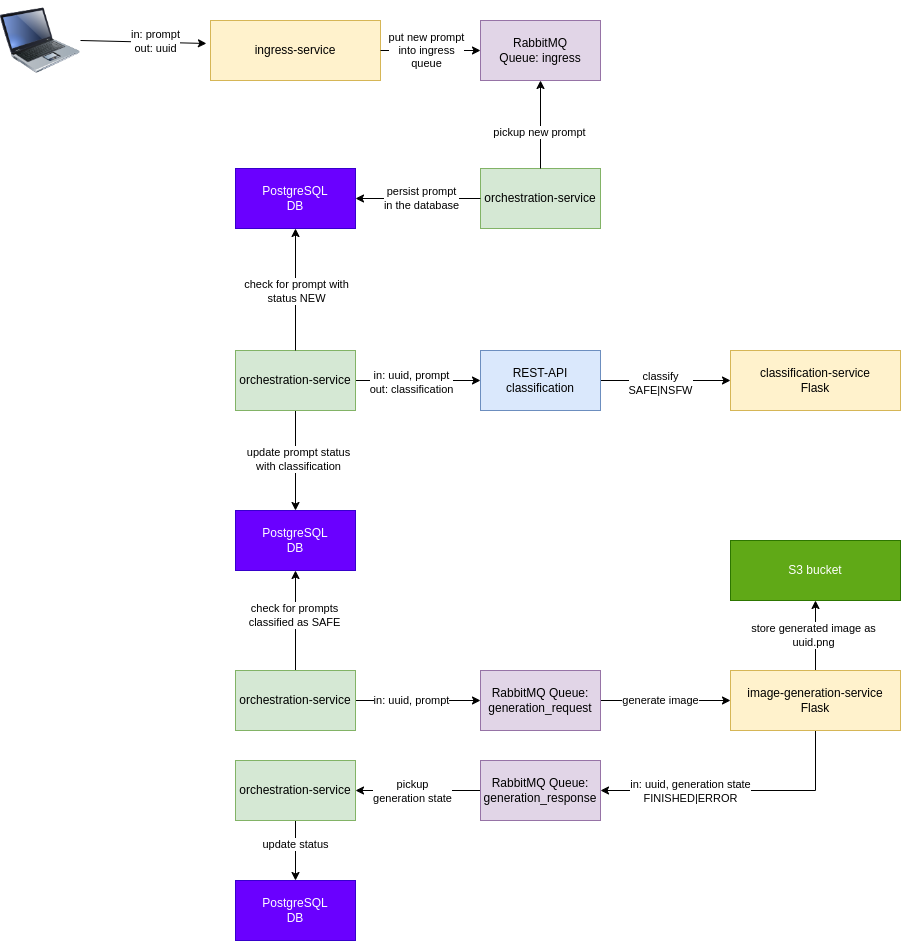

The diagram above was exported from draw.io. Its source (the exported page's mxGraphModel, read from the mxfile embedded in the PNG):
<mxGraphModel dx="1728" dy="983" grid="1" gridSize="10" guides="1" tooltips="1" connect="1" arrows="1" fold="1" page="1" pageScale="1" pageWidth="827" pageHeight="1169" math="0" shadow="0">
  <root>
    <mxCell id="0" />
    <mxCell id="1" parent="0" />
    <mxCell id="EbzEwfZ4jWfW755_oU14-1" value="" style="image;html=1;image=img/lib/clip_art/computers/Laptop_128x128.png" parent="1" vertex="1">
      <mxGeometry x="30" y="140" width="80" height="80" as="geometry" />
    </mxCell>
    <mxCell id="EbzEwfZ4jWfW755_oU14-2" value="PostgreSQL&lt;br&gt;DB" style="rounded=0;whiteSpace=wrap;html=1;fillColor=#6a00ff;strokeColor=#3700CC;fontColor=#ffffff;" parent="1" vertex="1">
      <mxGeometry x="265" y="308" width="120" height="60" as="geometry" />
    </mxCell>
    <mxCell id="EbzEwfZ4jWfW755_oU14-3" value="orchestration-service" style="rounded=0;whiteSpace=wrap;html=1;fillColor=#d5e8d4;strokeColor=#82b366;" parent="1" vertex="1">
      <mxGeometry x="510" y="308" width="120" height="60" as="geometry" />
    </mxCell>
    <mxCell id="EbzEwfZ4jWfW755_oU14-6" value="RabbitMQ&lt;br&gt;Queue: ingress" style="rounded=0;whiteSpace=wrap;html=1;fillColor=#e1d5e7;strokeColor=#9673a6;" parent="1" vertex="1">
      <mxGeometry x="510" y="160" width="120" height="60" as="geometry" />
    </mxCell>
    <mxCell id="EbzEwfZ4jWfW755_oU14-7" value="" style="endArrow=classic;html=1;rounded=0;exitX=1;exitY=0.5;exitDx=0;exitDy=0;entryX=-0.024;entryY=0.383;entryDx=0;entryDy=0;entryPerimeter=0;" parent="1" source="EbzEwfZ4jWfW755_oU14-1" target="EbzEwfZ4jWfW755_oU14-11" edge="1">
      <mxGeometry width="50" height="50" relative="1" as="geometry">
        <mxPoint x="240" y="420" as="sourcePoint" />
        <mxPoint x="440" y="400" as="targetPoint" />
      </mxGeometry>
    </mxCell>
    <mxCell id="EbzEwfZ4jWfW755_oU14-8" value="in: prompt&lt;br&gt;out: uuid" style="edgeLabel;html=1;align=center;verticalAlign=middle;resizable=0;points=[];" parent="EbzEwfZ4jWfW755_oU14-7" vertex="1" connectable="0">
      <mxGeometry x="0.1739" y="1" relative="1" as="geometry">
        <mxPoint as="offset" />
      </mxGeometry>
    </mxCell>
    <mxCell id="EbzEwfZ4jWfW755_oU14-9" value="classification-service&lt;br&gt;Flask" style="rounded=0;whiteSpace=wrap;html=1;fillColor=#fff2cc;strokeColor=#d6b656;" parent="1" vertex="1">
      <mxGeometry x="760" y="490" width="170" height="60" as="geometry" />
    </mxCell>
    <mxCell id="5te3xSewgh9jbeagQutY-17" style="edgeStyle=orthogonalEdgeStyle;rounded=0;orthogonalLoop=1;jettySize=auto;html=1;exitX=0.5;exitY=0;exitDx=0;exitDy=0;entryX=0.5;entryY=1;entryDx=0;entryDy=0;" parent="1" source="EbzEwfZ4jWfW755_oU14-10" target="5te3xSewgh9jbeagQutY-16" edge="1">
      <mxGeometry relative="1" as="geometry" />
    </mxCell>
    <mxCell id="5te3xSewgh9jbeagQutY-18" value="store generated image as&lt;br&gt;uuid.png" style="edgeLabel;html=1;align=center;verticalAlign=middle;resizable=0;points=[];" parent="5te3xSewgh9jbeagQutY-17" vertex="1" connectable="0">
      <mxGeometry x="0.0286" y="2" relative="1" as="geometry">
        <mxPoint as="offset" />
      </mxGeometry>
    </mxCell>
    <mxCell id="5te3xSewgh9jbeagQutY-20" style="edgeStyle=orthogonalEdgeStyle;rounded=0;orthogonalLoop=1;jettySize=auto;html=1;exitX=0.5;exitY=1;exitDx=0;exitDy=0;entryX=1;entryY=0.5;entryDx=0;entryDy=0;" parent="1" source="EbzEwfZ4jWfW755_oU14-10" target="5te3xSewgh9jbeagQutY-19" edge="1">
      <mxGeometry relative="1" as="geometry" />
    </mxCell>
    <mxCell id="5te3xSewgh9jbeagQutY-22" value="in: uuid, generation state&lt;br&gt;FINISHED|ERROR" style="edgeLabel;html=1;align=center;verticalAlign=middle;resizable=0;points=[];" parent="5te3xSewgh9jbeagQutY-20" vertex="1" connectable="0">
      <mxGeometry x="0.3527" y="1" relative="1" as="geometry">
        <mxPoint as="offset" />
      </mxGeometry>
    </mxCell>
    <mxCell id="EbzEwfZ4jWfW755_oU14-10" value="image-generation-service&lt;br&gt;Flask" style="rounded=0;whiteSpace=wrap;html=1;fillColor=#fff2cc;strokeColor=#d6b656;" parent="1" vertex="1">
      <mxGeometry x="760" y="810" width="170" height="60" as="geometry" />
    </mxCell>
    <mxCell id="EbzEwfZ4jWfW755_oU14-11" value="ingress-service" style="rounded=0;whiteSpace=wrap;html=1;fillColor=#fff2cc;strokeColor=#d6b656;" parent="1" vertex="1">
      <mxGeometry x="240" y="160" width="170" height="60" as="geometry" />
    </mxCell>
    <mxCell id="EbzEwfZ4jWfW755_oU14-12" value="" style="endArrow=classic;html=1;rounded=0;exitX=1;exitY=0.5;exitDx=0;exitDy=0;entryX=0;entryY=0.5;entryDx=0;entryDy=0;" parent="1" source="EbzEwfZ4jWfW755_oU14-11" target="EbzEwfZ4jWfW755_oU14-6" edge="1">
      <mxGeometry width="50" height="50" relative="1" as="geometry">
        <mxPoint x="390" y="450" as="sourcePoint" />
        <mxPoint x="440" y="400" as="targetPoint" />
      </mxGeometry>
    </mxCell>
    <mxCell id="EbzEwfZ4jWfW755_oU14-15" value="put new prompt&lt;br&gt;into ingress&lt;br&gt;queue" style="edgeLabel;html=1;align=center;verticalAlign=middle;resizable=0;points=[];" parent="EbzEwfZ4jWfW755_oU14-12" vertex="1" connectable="0">
      <mxGeometry x="-0.08" relative="1" as="geometry">
        <mxPoint as="offset" />
      </mxGeometry>
    </mxCell>
    <mxCell id="EbzEwfZ4jWfW755_oU14-13" value="" style="endArrow=classic;html=1;rounded=0;exitX=0.5;exitY=0;exitDx=0;exitDy=0;entryX=0.5;entryY=1;entryDx=0;entryDy=0;" parent="1" source="EbzEwfZ4jWfW755_oU14-3" target="EbzEwfZ4jWfW755_oU14-6" edge="1">
      <mxGeometry width="50" height="50" relative="1" as="geometry">
        <mxPoint x="390" y="450" as="sourcePoint" />
        <mxPoint x="440" y="400" as="targetPoint" />
      </mxGeometry>
    </mxCell>
    <mxCell id="EbzEwfZ4jWfW755_oU14-14" value="pickup new prompt" style="edgeLabel;html=1;align=center;verticalAlign=middle;resizable=0;points=[];" parent="EbzEwfZ4jWfW755_oU14-13" vertex="1" connectable="0">
      <mxGeometry x="-0.1706" y="1" relative="1" as="geometry">
        <mxPoint as="offset" />
      </mxGeometry>
    </mxCell>
    <mxCell id="EbzEwfZ4jWfW755_oU14-16" value="" style="endArrow=classic;html=1;rounded=0;exitX=0;exitY=0.5;exitDx=0;exitDy=0;entryX=1;entryY=0.5;entryDx=0;entryDy=0;" parent="1" source="EbzEwfZ4jWfW755_oU14-3" target="EbzEwfZ4jWfW755_oU14-2" edge="1">
      <mxGeometry width="50" height="50" relative="1" as="geometry">
        <mxPoint x="390" y="398" as="sourcePoint" />
        <mxPoint x="440" y="348" as="targetPoint" />
      </mxGeometry>
    </mxCell>
    <mxCell id="EbzEwfZ4jWfW755_oU14-17" value="persist prompt&lt;br&gt;in the database" style="edgeLabel;html=1;align=center;verticalAlign=middle;resizable=0;points=[];" parent="EbzEwfZ4jWfW755_oU14-16" vertex="1" connectable="0">
      <mxGeometry x="0.232" y="-3" relative="1" as="geometry">
        <mxPoint x="17" y="3" as="offset" />
      </mxGeometry>
    </mxCell>
    <mxCell id="5te3xSewgh9jbeagQutY-1" style="edgeStyle=orthogonalEdgeStyle;rounded=0;orthogonalLoop=1;jettySize=auto;html=1;exitX=1;exitY=0.5;exitDx=0;exitDy=0;entryX=0;entryY=0.5;entryDx=0;entryDy=0;" parent="1" source="EbzEwfZ4jWfW755_oU14-18" target="EbzEwfZ4jWfW755_oU14-21" edge="1">
      <mxGeometry relative="1" as="geometry" />
    </mxCell>
    <mxCell id="5te3xSewgh9jbeagQutY-8" value="in: uuid, prompt&lt;br&gt;out: classification" style="edgeLabel;html=1;align=center;verticalAlign=middle;resizable=0;points=[];" parent="5te3xSewgh9jbeagQutY-1" vertex="1" connectable="0">
      <mxGeometry x="-0.296" y="-2" relative="1" as="geometry">
        <mxPoint x="11" as="offset" />
      </mxGeometry>
    </mxCell>
    <mxCell id="5te3xSewgh9jbeagQutY-10" style="edgeStyle=orthogonalEdgeStyle;rounded=0;orthogonalLoop=1;jettySize=auto;html=1;exitX=0.5;exitY=1;exitDx=0;exitDy=0;entryX=0.5;entryY=0;entryDx=0;entryDy=0;" parent="1" source="EbzEwfZ4jWfW755_oU14-18" target="5te3xSewgh9jbeagQutY-9" edge="1">
      <mxGeometry relative="1" as="geometry" />
    </mxCell>
    <mxCell id="5te3xSewgh9jbeagQutY-11" value="update prompt status&lt;br&gt;with classification" style="edgeLabel;html=1;align=center;verticalAlign=middle;resizable=0;points=[];" parent="5te3xSewgh9jbeagQutY-10" vertex="1" connectable="0">
      <mxGeometry x="-0.04" y="3" relative="1" as="geometry">
        <mxPoint as="offset" />
      </mxGeometry>
    </mxCell>
    <mxCell id="EbzEwfZ4jWfW755_oU14-18" value="orchestration-service" style="rounded=0;whiteSpace=wrap;html=1;fillColor=#d5e8d4;strokeColor=#82b366;" parent="1" vertex="1">
      <mxGeometry x="265" y="490" width="120" height="60" as="geometry" />
    </mxCell>
    <mxCell id="EbzEwfZ4jWfW755_oU14-19" value="" style="endArrow=classic;html=1;rounded=0;entryX=0.5;entryY=1;entryDx=0;entryDy=0;exitX=0.5;exitY=0;exitDx=0;exitDy=0;" parent="1" source="EbzEwfZ4jWfW755_oU14-18" target="EbzEwfZ4jWfW755_oU14-2" edge="1">
      <mxGeometry width="50" height="50" relative="1" as="geometry">
        <mxPoint x="325" y="480" as="sourcePoint" />
        <mxPoint x="440" y="400" as="targetPoint" />
      </mxGeometry>
    </mxCell>
    <mxCell id="EbzEwfZ4jWfW755_oU14-20" value="check for prompt with&lt;br&gt;status NEW" style="edgeLabel;html=1;align=center;verticalAlign=middle;resizable=0;points=[];" parent="EbzEwfZ4jWfW755_oU14-19" vertex="1" connectable="0">
      <mxGeometry x="-0.0235" y="-1" relative="1" as="geometry">
        <mxPoint as="offset" />
      </mxGeometry>
    </mxCell>
    <mxCell id="5te3xSewgh9jbeagQutY-2" style="edgeStyle=orthogonalEdgeStyle;rounded=0;orthogonalLoop=1;jettySize=auto;html=1;exitX=1;exitY=0.5;exitDx=0;exitDy=0;entryX=0;entryY=0.5;entryDx=0;entryDy=0;" parent="1" source="EbzEwfZ4jWfW755_oU14-21" target="EbzEwfZ4jWfW755_oU14-9" edge="1">
      <mxGeometry relative="1" as="geometry" />
    </mxCell>
    <mxCell id="5te3xSewgh9jbeagQutY-7" value="classify&lt;br&gt;SAFE|NSFW" style="edgeLabel;html=1;align=center;verticalAlign=middle;resizable=0;points=[];" parent="5te3xSewgh9jbeagQutY-2" vertex="1" connectable="0">
      <mxGeometry x="-0.3846" y="-3" relative="1" as="geometry">
        <mxPoint x="20" as="offset" />
      </mxGeometry>
    </mxCell>
    <mxCell id="EbzEwfZ4jWfW755_oU14-21" value="REST-API&lt;br&gt;classification" style="rounded=0;whiteSpace=wrap;html=1;fillColor=#dae8fc;strokeColor=#6c8ebf;" parent="1" vertex="1">
      <mxGeometry x="510" y="490" width="120" height="60" as="geometry" />
    </mxCell>
    <mxCell id="5te3xSewgh9jbeagQutY-4" style="edgeStyle=orthogonalEdgeStyle;rounded=0;orthogonalLoop=1;jettySize=auto;html=1;exitX=1;exitY=0.5;exitDx=0;exitDy=0;entryX=0;entryY=0.5;entryDx=0;entryDy=0;" parent="1" source="5te3xSewgh9jbeagQutY-3" target="EbzEwfZ4jWfW755_oU14-10" edge="1">
      <mxGeometry relative="1" as="geometry" />
    </mxCell>
    <mxCell id="5te3xSewgh9jbeagQutY-15" value="generate image" style="edgeLabel;html=1;align=center;verticalAlign=middle;resizable=0;points=[];" parent="5te3xSewgh9jbeagQutY-4" vertex="1" connectable="0">
      <mxGeometry x="-0.2154" y="-1" relative="1" as="geometry">
        <mxPoint x="9" y="-1" as="offset" />
      </mxGeometry>
    </mxCell>
    <mxCell id="5te3xSewgh9jbeagQutY-3" value="RabbitMQ Queue: generation_request" style="rounded=0;whiteSpace=wrap;html=1;fillColor=#e1d5e7;strokeColor=#9673a6;" parent="1" vertex="1">
      <mxGeometry x="510" y="810" width="120" height="60" as="geometry" />
    </mxCell>
    <mxCell id="5te3xSewgh9jbeagQutY-6" style="edgeStyle=orthogonalEdgeStyle;rounded=0;orthogonalLoop=1;jettySize=auto;html=1;exitX=1;exitY=0.5;exitDx=0;exitDy=0;entryX=0;entryY=0.5;entryDx=0;entryDy=0;" parent="1" source="5te3xSewgh9jbeagQutY-5" target="5te3xSewgh9jbeagQutY-3" edge="1">
      <mxGeometry relative="1" as="geometry" />
    </mxCell>
    <mxCell id="5te3xSewgh9jbeagQutY-14" value="in: uuid, prompt" style="edgeLabel;html=1;align=center;verticalAlign=middle;resizable=0;points=[];" parent="5te3xSewgh9jbeagQutY-6" vertex="1" connectable="0">
      <mxGeometry x="-0.232" y="-3" relative="1" as="geometry">
        <mxPoint x="7" y="-3" as="offset" />
      </mxGeometry>
    </mxCell>
    <mxCell id="5te3xSewgh9jbeagQutY-12" style="edgeStyle=orthogonalEdgeStyle;rounded=0;orthogonalLoop=1;jettySize=auto;html=1;exitX=0.5;exitY=0;exitDx=0;exitDy=0;entryX=0.5;entryY=1;entryDx=0;entryDy=0;" parent="1" source="5te3xSewgh9jbeagQutY-5" target="5te3xSewgh9jbeagQutY-9" edge="1">
      <mxGeometry relative="1" as="geometry" />
    </mxCell>
    <mxCell id="5te3xSewgh9jbeagQutY-13" value="check for prompts&lt;br&gt;classified as SAFE" style="edgeLabel;html=1;align=center;verticalAlign=middle;resizable=0;points=[];" parent="5te3xSewgh9jbeagQutY-12" vertex="1" connectable="0">
      <mxGeometry x="0.1" y="1" relative="1" as="geometry">
        <mxPoint as="offset" />
      </mxGeometry>
    </mxCell>
    <mxCell id="5te3xSewgh9jbeagQutY-5" value="orchestration-service" style="rounded=0;whiteSpace=wrap;html=1;fillColor=#d5e8d4;strokeColor=#82b366;" parent="1" vertex="1">
      <mxGeometry x="265" y="810" width="120" height="60" as="geometry" />
    </mxCell>
    <mxCell id="5te3xSewgh9jbeagQutY-9" value="PostgreSQL&lt;br&gt;DB" style="rounded=0;whiteSpace=wrap;html=1;fillColor=#6a00ff;strokeColor=#3700CC;fontColor=#ffffff;" parent="1" vertex="1">
      <mxGeometry x="265" y="650" width="120" height="60" as="geometry" />
    </mxCell>
    <mxCell id="5te3xSewgh9jbeagQutY-16" value="S3 bucket" style="rounded=0;whiteSpace=wrap;html=1;fillColor=#60a917;strokeColor=#2D7600;fontColor=#ffffff;" parent="1" vertex="1">
      <mxGeometry x="760" y="680" width="170" height="60" as="geometry" />
    </mxCell>
    <mxCell id="5te3xSewgh9jbeagQutY-24" style="edgeStyle=orthogonalEdgeStyle;rounded=0;orthogonalLoop=1;jettySize=auto;html=1;exitX=0;exitY=0.5;exitDx=0;exitDy=0;entryX=1;entryY=0.5;entryDx=0;entryDy=0;" parent="1" source="5te3xSewgh9jbeagQutY-19" target="5te3xSewgh9jbeagQutY-23" edge="1">
      <mxGeometry relative="1" as="geometry" />
    </mxCell>
    <mxCell id="5te3xSewgh9jbeagQutY-25" value="pickup&lt;br&gt;generation state" style="edgeLabel;html=1;align=center;verticalAlign=middle;resizable=0;points=[];" parent="5te3xSewgh9jbeagQutY-24" vertex="1" connectable="0">
      <mxGeometry x="0.088" y="1" relative="1" as="geometry">
        <mxPoint as="offset" />
      </mxGeometry>
    </mxCell>
    <mxCell id="5te3xSewgh9jbeagQutY-19" value="RabbitMQ Queue:&lt;br&gt;generation_response" style="rounded=0;whiteSpace=wrap;html=1;fillColor=#e1d5e7;strokeColor=#9673a6;" parent="1" vertex="1">
      <mxGeometry x="510" y="900" width="120" height="60" as="geometry" />
    </mxCell>
    <mxCell id="5te3xSewgh9jbeagQutY-28" style="edgeStyle=orthogonalEdgeStyle;rounded=0;orthogonalLoop=1;jettySize=auto;html=1;exitX=0.5;exitY=1;exitDx=0;exitDy=0;entryX=0.5;entryY=0;entryDx=0;entryDy=0;" parent="1" source="5te3xSewgh9jbeagQutY-23" target="5te3xSewgh9jbeagQutY-27" edge="1">
      <mxGeometry relative="1" as="geometry" />
    </mxCell>
    <mxCell id="5te3xSewgh9jbeagQutY-29" value="update status" style="edgeLabel;html=1;align=center;verticalAlign=middle;resizable=0;points=[];" parent="5te3xSewgh9jbeagQutY-28" vertex="1" connectable="0">
      <mxGeometry x="-0.2333" relative="1" as="geometry">
        <mxPoint as="offset" />
      </mxGeometry>
    </mxCell>
    <mxCell id="5te3xSewgh9jbeagQutY-23" value="orchestration-service" style="rounded=0;whiteSpace=wrap;html=1;fillColor=#d5e8d4;strokeColor=#82b366;" parent="1" vertex="1">
      <mxGeometry x="265" y="900" width="120" height="60" as="geometry" />
    </mxCell>
    <mxCell id="5te3xSewgh9jbeagQutY-27" value="PostgreSQL&lt;br&gt;DB" style="rounded=0;whiteSpace=wrap;html=1;fillColor=#6a00ff;strokeColor=#3700CC;fontColor=#ffffff;" parent="1" vertex="1">
      <mxGeometry x="265" y="1020" width="120" height="60" as="geometry" />
    </mxCell>
  </root>
</mxGraphModel>